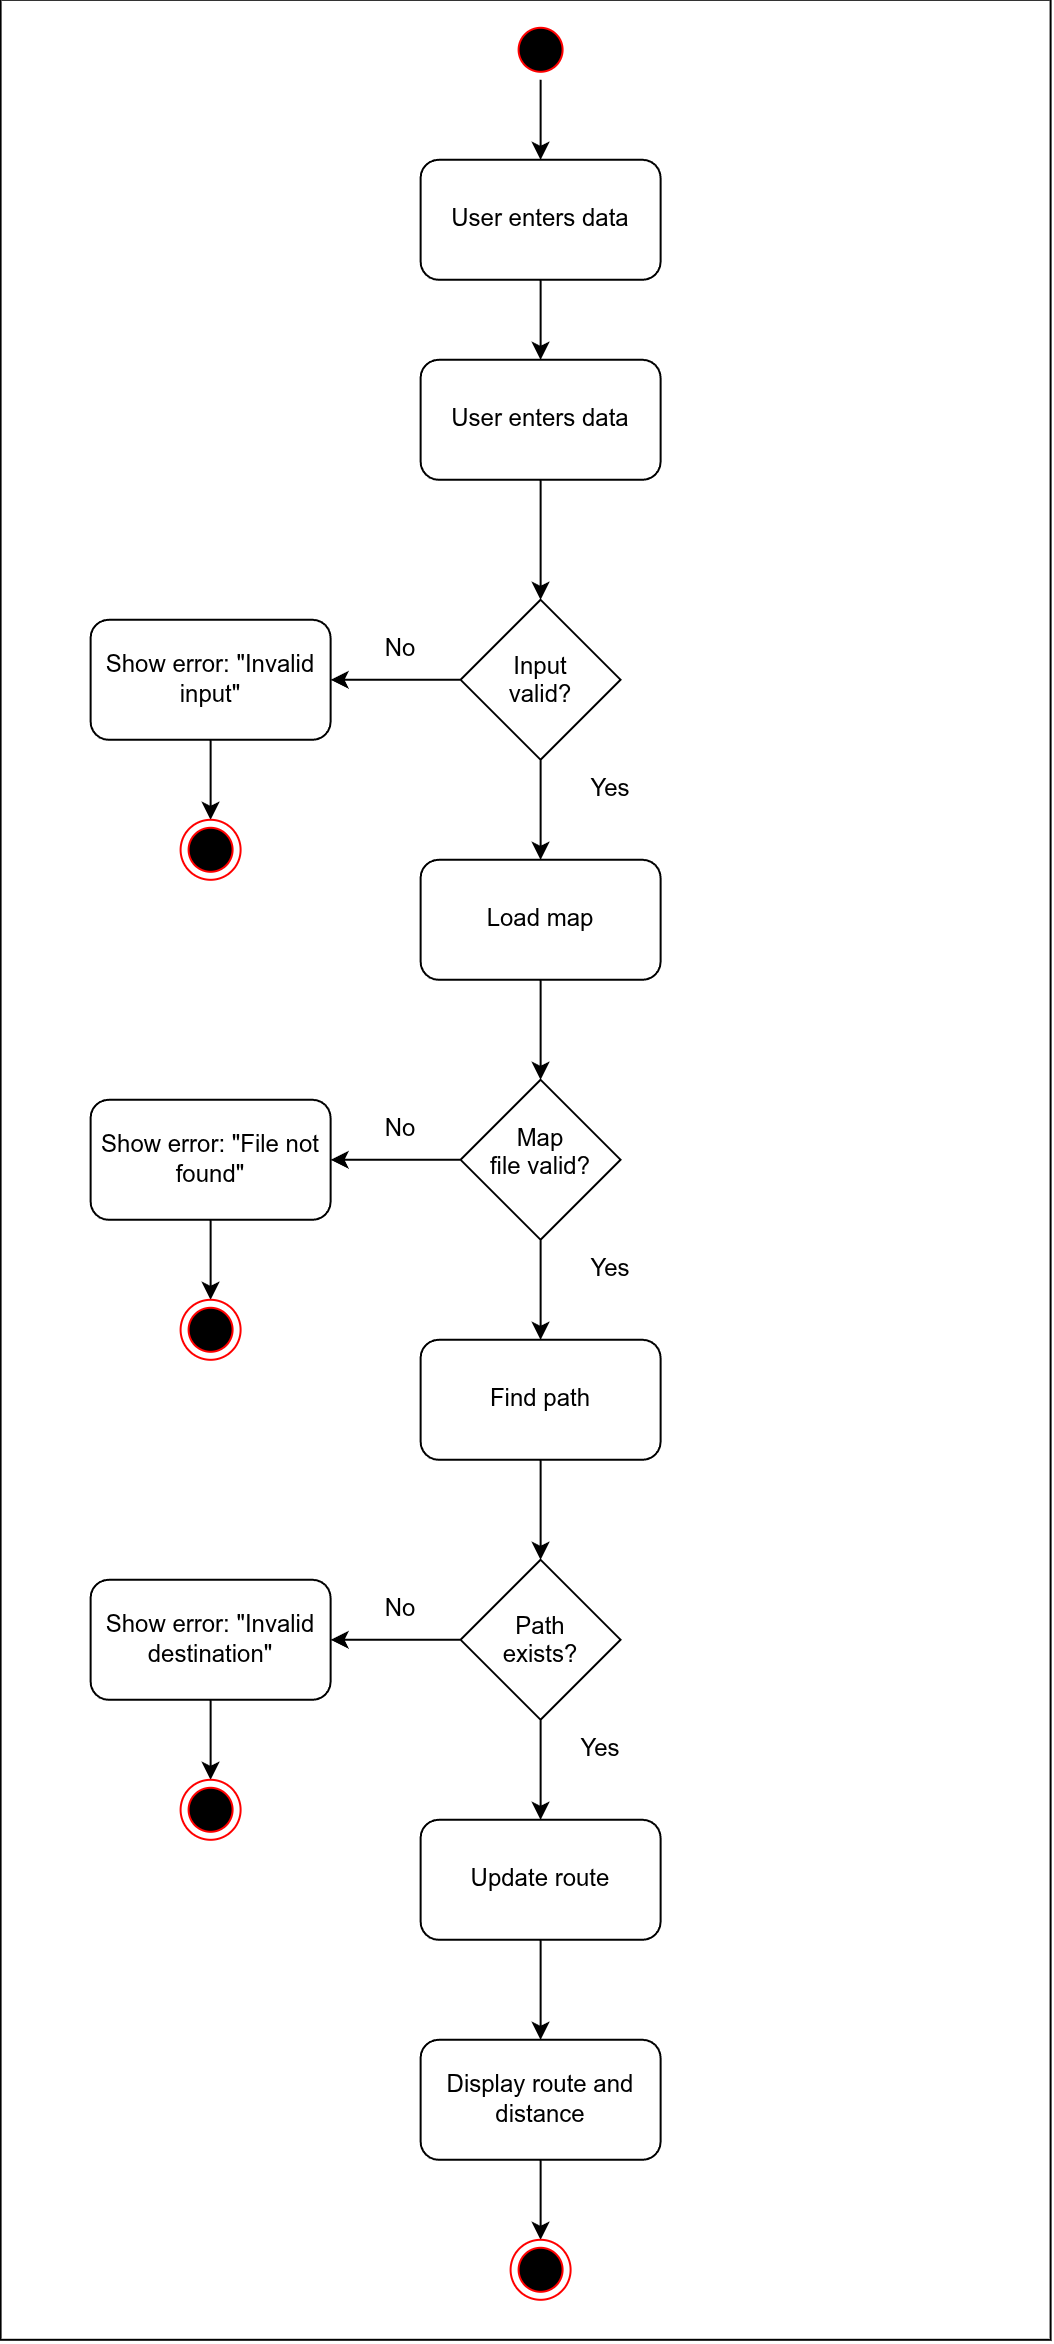

The diagram above was exported from draw.io. Its source (the exported page's mxGraphModel, read from the mxfile embedded in the PNG):
<mxGraphModel dx="1688" dy="997" grid="1" gridSize="10" guides="1" tooltips="1" connect="1" arrows="1" fold="1" page="1" pageScale="1" pageWidth="850" pageHeight="1100" math="0" shadow="0">
  <root>
    <mxCell id="0" />
    <mxCell id="1" parent="0" />
    <mxCell id="Fsyf1-w6fW2-8FZrmd4N-42" parent="1" style="rounded=0;whiteSpace=wrap;html=1;" value="" vertex="1">
      <mxGeometry height="1170" width="525" x="125" y="80" as="geometry" />
    </mxCell>
    <mxCell id="Fsyf1-w6fW2-8FZrmd4N-43" edge="1" parent="1" source="Fsyf1-w6fW2-8FZrmd4N-1" style="edgeStyle=orthogonalEdgeStyle;rounded=0;orthogonalLoop=1;jettySize=auto;html=1;entryX=0.5;entryY=0;entryDx=0;entryDy=0;" target="Fsyf1-w6fW2-8FZrmd4N-3">
      <mxGeometry relative="1" as="geometry" />
    </mxCell>
    <mxCell id="Fsyf1-w6fW2-8FZrmd4N-1" parent="1" style="ellipse;html=1;shape=startState;fillColor=#000000;strokeColor=#ff0000;" value="" vertex="1">
      <mxGeometry height="30" width="30" x="380" y="90" as="geometry" />
    </mxCell>
    <mxCell id="Fsyf1-w6fW2-8FZrmd4N-5" edge="1" parent="1" source="Fsyf1-w6fW2-8FZrmd4N-3" style="edgeStyle=orthogonalEdgeStyle;rounded=0;orthogonalLoop=1;jettySize=auto;html=1;entryX=0.5;entryY=0;entryDx=0;entryDy=0;" target="Fsyf1-w6fW2-8FZrmd4N-4">
      <mxGeometry relative="1" as="geometry" />
    </mxCell>
    <mxCell id="Fsyf1-w6fW2-8FZrmd4N-3" parent="1" style="rounded=1;whiteSpace=wrap;html=1;" value="User enters data" vertex="1">
      <mxGeometry height="60" width="120" x="335" y="160" as="geometry" />
    </mxCell>
    <mxCell id="Fsyf1-w6fW2-8FZrmd4N-7" edge="1" parent="1" source="Fsyf1-w6fW2-8FZrmd4N-4" style="edgeStyle=orthogonalEdgeStyle;rounded=0;orthogonalLoop=1;jettySize=auto;html=1;entryX=0.5;entryY=0;entryDx=0;entryDy=0;" target="Fsyf1-w6fW2-8FZrmd4N-6">
      <mxGeometry relative="1" as="geometry" />
    </mxCell>
    <mxCell id="Fsyf1-w6fW2-8FZrmd4N-4" parent="1" style="rounded=1;whiteSpace=wrap;html=1;" value="User enters data" vertex="1">
      <mxGeometry height="60" width="120" x="335" y="260" as="geometry" />
    </mxCell>
    <mxCell id="Fsyf1-w6fW2-8FZrmd4N-10" edge="1" parent="1" source="Fsyf1-w6fW2-8FZrmd4N-6" style="edgeStyle=orthogonalEdgeStyle;rounded=0;orthogonalLoop=1;jettySize=auto;html=1;entryX=1;entryY=0.5;entryDx=0;entryDy=0;" target="Fsyf1-w6fW2-8FZrmd4N-9">
      <mxGeometry relative="1" as="geometry" />
    </mxCell>
    <mxCell id="Fsyf1-w6fW2-8FZrmd4N-16" edge="1" parent="1" source="Fsyf1-w6fW2-8FZrmd4N-6" style="edgeStyle=orthogonalEdgeStyle;rounded=0;orthogonalLoop=1;jettySize=auto;html=1;entryX=0.5;entryY=0;entryDx=0;entryDy=0;" target="Fsyf1-w6fW2-8FZrmd4N-15">
      <mxGeometry relative="1" as="geometry" />
    </mxCell>
    <mxCell id="Fsyf1-w6fW2-8FZrmd4N-6" parent="1" style="rhombus;whiteSpace=wrap;html=1;shapeInside=1;" value="Input valid?" vertex="1">
      <mxGeometry height="80" width="80" x="355" y="380" as="geometry" />
    </mxCell>
    <mxCell id="Fsyf1-w6fW2-8FZrmd4N-13" edge="1" parent="1" source="Fsyf1-w6fW2-8FZrmd4N-9" style="edgeStyle=orthogonalEdgeStyle;rounded=0;orthogonalLoop=1;jettySize=auto;html=1;entryX=0.5;entryY=0;entryDx=0;entryDy=0;" target="Fsyf1-w6fW2-8FZrmd4N-11">
      <mxGeometry relative="1" as="geometry" />
    </mxCell>
    <mxCell id="Fsyf1-w6fW2-8FZrmd4N-9" parent="1" style="rounded=1;whiteSpace=wrap;html=1;" value="Show error: &quot;Invalid input&quot;" vertex="1">
      <mxGeometry height="60" width="120" x="170" y="390" as="geometry" />
    </mxCell>
    <mxCell id="Fsyf1-w6fW2-8FZrmd4N-11" parent="1" style="ellipse;html=1;shape=endState;fillColor=#000000;strokeColor=#ff0000;" value="" vertex="1">
      <mxGeometry height="30" width="30" x="215" y="490" as="geometry" />
    </mxCell>
    <mxCell id="Fsyf1-w6fW2-8FZrmd4N-14" parent="1" style="text;html=1;whiteSpace=wrap;strokeColor=none;fillColor=none;align=center;verticalAlign=middle;rounded=0;" value="No" vertex="1">
      <mxGeometry height="30" width="60" x="295" y="390" as="geometry" />
    </mxCell>
    <mxCell id="Fsyf1-w6fW2-8FZrmd4N-19" edge="1" parent="1" source="Fsyf1-w6fW2-8FZrmd4N-15" style="edgeStyle=orthogonalEdgeStyle;rounded=0;orthogonalLoop=1;jettySize=auto;html=1;entryX=0.5;entryY=0;entryDx=0;entryDy=0;" target="Fsyf1-w6fW2-8FZrmd4N-18">
      <mxGeometry relative="1" as="geometry" />
    </mxCell>
    <mxCell id="Fsyf1-w6fW2-8FZrmd4N-15" parent="1" style="rounded=1;whiteSpace=wrap;html=1;" value="Load map" vertex="1">
      <mxGeometry height="60" width="120" x="335" y="510" as="geometry" />
    </mxCell>
    <mxCell id="Fsyf1-w6fW2-8FZrmd4N-17" parent="1" style="text;html=1;whiteSpace=wrap;strokeColor=none;fillColor=none;align=center;verticalAlign=middle;rounded=0;" value="Yes" vertex="1">
      <mxGeometry height="30" width="60" x="400" y="460" as="geometry" />
    </mxCell>
    <mxCell id="Fsyf1-w6fW2-8FZrmd4N-23" edge="1" parent="1" source="Fsyf1-w6fW2-8FZrmd4N-18" style="edgeStyle=orthogonalEdgeStyle;rounded=0;orthogonalLoop=1;jettySize=auto;html=1;entryX=1;entryY=0.5;entryDx=0;entryDy=0;" target="Fsyf1-w6fW2-8FZrmd4N-20">
      <mxGeometry relative="1" as="geometry" />
    </mxCell>
    <mxCell id="Fsyf1-w6fW2-8FZrmd4N-27" edge="1" parent="1" source="Fsyf1-w6fW2-8FZrmd4N-18" style="edgeStyle=orthogonalEdgeStyle;rounded=0;orthogonalLoop=1;jettySize=auto;html=1;entryX=0.5;entryY=0;entryDx=0;entryDy=0;" target="Fsyf1-w6fW2-8FZrmd4N-26">
      <mxGeometry relative="1" as="geometry" />
    </mxCell>
    <mxCell id="Fsyf1-w6fW2-8FZrmd4N-18" parent="1" style="rhombus;whiteSpace=wrap;html=1;shapeInside=1;" value="Map file valid?" vertex="1">
      <mxGeometry height="80" width="80" x="355" y="620" as="geometry" />
    </mxCell>
    <mxCell id="Fsyf1-w6fW2-8FZrmd4N-22" edge="1" parent="1" source="Fsyf1-w6fW2-8FZrmd4N-20" style="edgeStyle=orthogonalEdgeStyle;rounded=0;orthogonalLoop=1;jettySize=auto;html=1;entryX=0.5;entryY=0;entryDx=0;entryDy=0;" target="Fsyf1-w6fW2-8FZrmd4N-21">
      <mxGeometry relative="1" as="geometry" />
    </mxCell>
    <mxCell id="Fsyf1-w6fW2-8FZrmd4N-20" parent="1" style="rounded=1;whiteSpace=wrap;html=1;" value="Show error: &quot;File not found&quot;" vertex="1">
      <mxGeometry height="60" width="120" x="170" y="630" as="geometry" />
    </mxCell>
    <mxCell id="Fsyf1-w6fW2-8FZrmd4N-21" parent="1" style="ellipse;html=1;shape=endState;fillColor=#000000;strokeColor=#ff0000;" value="" vertex="1">
      <mxGeometry height="30" width="30" x="215" y="730" as="geometry" />
    </mxCell>
    <mxCell id="Fsyf1-w6fW2-8FZrmd4N-24" parent="1" style="text;html=1;whiteSpace=wrap;strokeColor=none;fillColor=none;align=center;verticalAlign=middle;rounded=0;" value="No" vertex="1">
      <mxGeometry height="30" width="60" x="295" y="630" as="geometry" />
    </mxCell>
    <mxCell id="Fsyf1-w6fW2-8FZrmd4N-25" parent="1" style="text;html=1;whiteSpace=wrap;strokeColor=none;fillColor=none;align=center;verticalAlign=middle;rounded=0;" value="Yes" vertex="1">
      <mxGeometry height="30" width="60" x="400" y="700" as="geometry" />
    </mxCell>
    <mxCell id="Fsyf1-w6fW2-8FZrmd4N-29" edge="1" parent="1" source="Fsyf1-w6fW2-8FZrmd4N-26" style="edgeStyle=orthogonalEdgeStyle;rounded=0;orthogonalLoop=1;jettySize=auto;html=1;entryX=0.5;entryY=0;entryDx=0;entryDy=0;" target="Fsyf1-w6fW2-8FZrmd4N-28">
      <mxGeometry relative="1" as="geometry" />
    </mxCell>
    <mxCell id="Fsyf1-w6fW2-8FZrmd4N-26" parent="1" style="rounded=1;whiteSpace=wrap;html=1;" value="Find path" vertex="1">
      <mxGeometry height="60" width="120" x="335" y="750" as="geometry" />
    </mxCell>
    <mxCell id="Fsyf1-w6fW2-8FZrmd4N-31" edge="1" parent="1" source="Fsyf1-w6fW2-8FZrmd4N-28" style="edgeStyle=orthogonalEdgeStyle;rounded=0;orthogonalLoop=1;jettySize=auto;html=1;entryX=1;entryY=0.5;entryDx=0;entryDy=0;" target="Fsyf1-w6fW2-8FZrmd4N-30">
      <mxGeometry relative="1" as="geometry" />
    </mxCell>
    <mxCell id="Fsyf1-w6fW2-8FZrmd4N-37" edge="1" parent="1" source="Fsyf1-w6fW2-8FZrmd4N-28" style="edgeStyle=orthogonalEdgeStyle;rounded=0;orthogonalLoop=1;jettySize=auto;html=1;entryX=0.5;entryY=0;entryDx=0;entryDy=0;" target="Fsyf1-w6fW2-8FZrmd4N-36">
      <mxGeometry relative="1" as="geometry" />
    </mxCell>
    <mxCell id="Fsyf1-w6fW2-8FZrmd4N-28" parent="1" style="rhombus;whiteSpace=wrap;html=1;shapeInside=1;" value="Path exists?" vertex="1">
      <mxGeometry height="80" width="80" x="355" y="860" as="geometry" />
    </mxCell>
    <mxCell id="Fsyf1-w6fW2-8FZrmd4N-33" edge="1" parent="1" source="Fsyf1-w6fW2-8FZrmd4N-30" style="edgeStyle=orthogonalEdgeStyle;rounded=0;orthogonalLoop=1;jettySize=auto;html=1;entryX=0.5;entryY=0;entryDx=0;entryDy=0;" target="Fsyf1-w6fW2-8FZrmd4N-32">
      <mxGeometry relative="1" as="geometry" />
    </mxCell>
    <mxCell id="Fsyf1-w6fW2-8FZrmd4N-30" parent="1" style="rounded=1;whiteSpace=wrap;html=1;" value="Show error: &quot;Invalid destination&quot;" vertex="1">
      <mxGeometry height="60" width="120" x="170" y="870" as="geometry" />
    </mxCell>
    <mxCell id="Fsyf1-w6fW2-8FZrmd4N-32" parent="1" style="ellipse;html=1;shape=endState;fillColor=#000000;strokeColor=#ff0000;" value="" vertex="1">
      <mxGeometry height="30" width="30" x="215" y="970" as="geometry" />
    </mxCell>
    <mxCell id="Fsyf1-w6fW2-8FZrmd4N-34" parent="1" style="text;html=1;whiteSpace=wrap;strokeColor=none;fillColor=none;align=center;verticalAlign=middle;rounded=0;" value="No" vertex="1">
      <mxGeometry height="30" width="60" x="295" y="870" as="geometry" />
    </mxCell>
    <mxCell id="Fsyf1-w6fW2-8FZrmd4N-35" parent="1" style="text;html=1;whiteSpace=wrap;strokeColor=none;fillColor=none;align=center;verticalAlign=middle;rounded=0;" value="Yes" vertex="1">
      <mxGeometry height="30" width="60" x="395" y="940" as="geometry" />
    </mxCell>
    <mxCell id="Fsyf1-w6fW2-8FZrmd4N-39" edge="1" parent="1" source="Fsyf1-w6fW2-8FZrmd4N-36" style="edgeStyle=orthogonalEdgeStyle;rounded=0;orthogonalLoop=1;jettySize=auto;html=1;entryX=0.5;entryY=0;entryDx=0;entryDy=0;" target="Fsyf1-w6fW2-8FZrmd4N-38">
      <mxGeometry relative="1" as="geometry" />
    </mxCell>
    <mxCell id="Fsyf1-w6fW2-8FZrmd4N-36" parent="1" style="rounded=1;whiteSpace=wrap;html=1;" value="Update route" vertex="1">
      <mxGeometry height="60" width="120" x="335" y="990" as="geometry" />
    </mxCell>
    <mxCell id="Fsyf1-w6fW2-8FZrmd4N-41" edge="1" parent="1" source="Fsyf1-w6fW2-8FZrmd4N-38" style="edgeStyle=orthogonalEdgeStyle;rounded=0;orthogonalLoop=1;jettySize=auto;html=1;entryX=0.5;entryY=0;entryDx=0;entryDy=0;" target="Fsyf1-w6fW2-8FZrmd4N-40">
      <mxGeometry relative="1" as="geometry" />
    </mxCell>
    <mxCell id="Fsyf1-w6fW2-8FZrmd4N-38" parent="1" style="rounded=1;whiteSpace=wrap;html=1;" value="Display route and distance" vertex="1">
      <mxGeometry height="60" width="120" x="335" y="1100" as="geometry" />
    </mxCell>
    <mxCell id="Fsyf1-w6fW2-8FZrmd4N-40" parent="1" style="ellipse;html=1;shape=endState;fillColor=#000000;strokeColor=#ff0000;" value="" vertex="1">
      <mxGeometry height="30" width="30" x="380" y="1200" as="geometry" />
    </mxCell>
  </root>
</mxGraphModel>